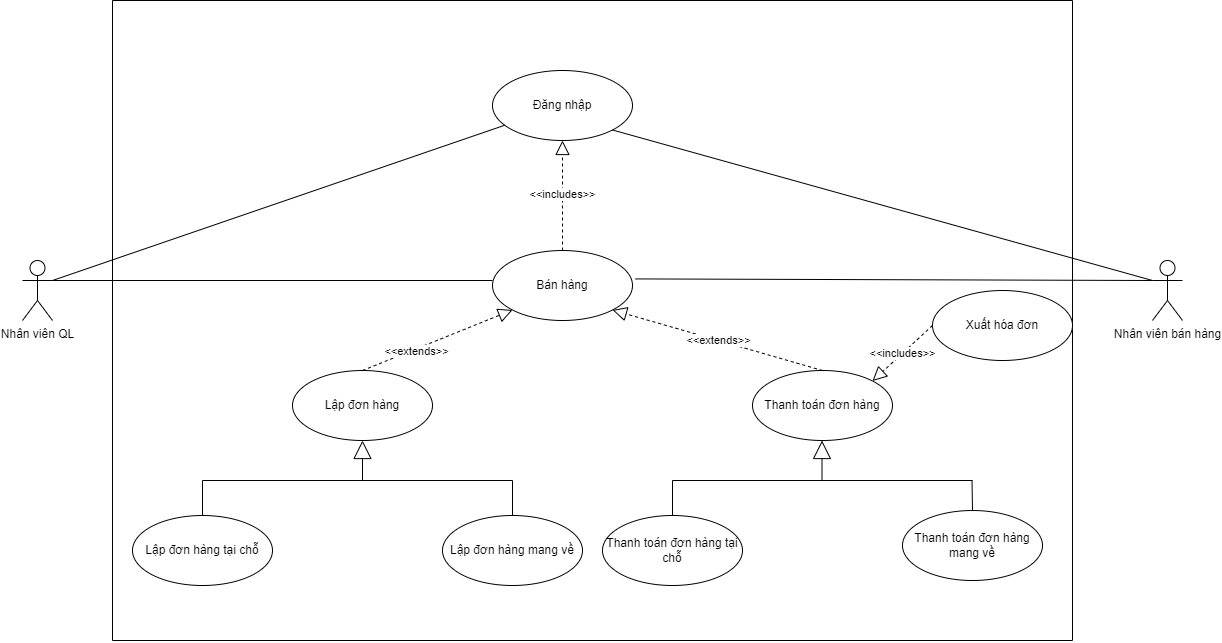

The diagram above was exported from draw.io. Its source (the exported page's mxGraphModel, read from the mxfile embedded in the PNG):
<mxGraphModel dx="1483" dy="916" grid="1" gridSize="10" guides="1" tooltips="1" connect="1" arrows="1" fold="1" page="1" pageScale="1" pageWidth="850" pageHeight="1100" math="0" shadow="0">
  <root>
    <mxCell id="0" />
    <mxCell id="1" parent="0" />
    <mxCell id="yXhnzUfgJFmSbV6oBE9K-1" value="Bán hàng" style="ellipse;whiteSpace=wrap;html=1;" parent="1" vertex="1">
      <mxGeometry x="780" y="250" width="140" height="70" as="geometry" />
    </mxCell>
    <mxCell id="yXhnzUfgJFmSbV6oBE9K-2" value="Đăng nhập" style="ellipse;whiteSpace=wrap;html=1;" parent="1" vertex="1">
      <mxGeometry x="780" y="70" width="140" height="70" as="geometry" />
    </mxCell>
    <mxCell id="yXhnzUfgJFmSbV6oBE9K-3" value="" style="endArrow=none;html=1;rounded=0;exitX=1;exitY=0.3333333333333333;exitDx=0;exitDy=0;exitPerimeter=0;" parent="1" source="yXhnzUfgJFmSbV6oBE9K-7" edge="1">
      <mxGeometry width="50" height="50" relative="1" as="geometry">
        <mxPoint x="440" y="270" as="sourcePoint" />
        <mxPoint x="780" y="280" as="targetPoint" />
      </mxGeometry>
    </mxCell>
    <mxCell id="yXhnzUfgJFmSbV6oBE9K-4" value="" style="endArrow=none;html=1;rounded=0;exitX=1;exitY=0.3333333333333333;exitDx=0;exitDy=0;exitPerimeter=0;" parent="1" source="yXhnzUfgJFmSbV6oBE9K-7" target="yXhnzUfgJFmSbV6oBE9K-2" edge="1">
      <mxGeometry width="50" height="50" relative="1" as="geometry">
        <mxPoint x="422.6923076923076" y="250" as="sourcePoint" />
        <mxPoint x="450" y="150" as="targetPoint" />
      </mxGeometry>
    </mxCell>
    <mxCell id="yXhnzUfgJFmSbV6oBE9K-6" value="Lập đơn hàng" style="ellipse;whiteSpace=wrap;html=1;" parent="1" vertex="1">
      <mxGeometry x="580" y="370" width="140" height="70" as="geometry" />
    </mxCell>
    <mxCell id="yXhnzUfgJFmSbV6oBE9K-7" value="Nhân viên QL" style="shape=umlActor;verticalLabelPosition=bottom;verticalAlign=top;html=1;" parent="1" vertex="1">
      <mxGeometry x="310" y="260" width="30" height="60" as="geometry" />
    </mxCell>
    <mxCell id="yXhnzUfgJFmSbV6oBE9K-8" value="" style="endArrow=block;dashed=1;endFill=0;endSize=12;html=1;rounded=0;exitX=0.5;exitY=0;exitDx=0;exitDy=0;entryX=0;entryY=1;entryDx=0;entryDy=0;" parent="1" source="yXhnzUfgJFmSbV6oBE9K-6" target="yXhnzUfgJFmSbV6oBE9K-1" edge="1">
      <mxGeometry width="160" relative="1" as="geometry">
        <mxPoint x="950" y="200" as="sourcePoint" />
        <mxPoint x="910" y="270" as="targetPoint" />
      </mxGeometry>
    </mxCell>
    <mxCell id="yXhnzUfgJFmSbV6oBE9K-9" value="&amp;lt;&amp;lt;extends&amp;gt;&amp;gt;" style="edgeLabel;html=1;align=center;verticalAlign=middle;resizable=0;points=[];" parent="yXhnzUfgJFmSbV6oBE9K-8" vertex="1" connectable="0">
      <mxGeometry x="-0.2849" y="-2" relative="1" as="geometry">
        <mxPoint as="offset" />
      </mxGeometry>
    </mxCell>
    <mxCell id="yXhnzUfgJFmSbV6oBE9K-10" value="&amp;lt;&amp;lt;includes&amp;gt;&amp;gt;" style="endArrow=block;dashed=1;endFill=0;endSize=12;html=1;rounded=0;entryX=0.5;entryY=1;entryDx=0;entryDy=0;exitX=0.5;exitY=0;exitDx=0;exitDy=0;" parent="1" source="yXhnzUfgJFmSbV6oBE9K-1" target="yXhnzUfgJFmSbV6oBE9K-2" edge="1">
      <mxGeometry width="160" relative="1" as="geometry">
        <mxPoint x="710" y="240" as="sourcePoint" />
        <mxPoint x="870" y="240" as="targetPoint" />
      </mxGeometry>
    </mxCell>
    <mxCell id="yXhnzUfgJFmSbV6oBE9K-15" value="Thanh toán đơn hàng" style="ellipse;whiteSpace=wrap;html=1;" parent="1" vertex="1">
      <mxGeometry x="1040" y="370" width="140" height="70" as="geometry" />
    </mxCell>
    <mxCell id="yXhnzUfgJFmSbV6oBE9K-16" value="&amp;lt;&amp;lt;extends&amp;gt;&amp;gt;" style="endArrow=block;dashed=1;endFill=0;endSize=12;html=1;rounded=0;exitX=0.5;exitY=0;exitDx=0;exitDy=0;entryX=1;entryY=1;entryDx=0;entryDy=0;" parent="1" source="yXhnzUfgJFmSbV6oBE9K-15" target="yXhnzUfgJFmSbV6oBE9K-1" edge="1">
      <mxGeometry width="160" relative="1" as="geometry">
        <mxPoint x="968.74" y="318.77" as="sourcePoint" />
        <mxPoint x="860.8399999999999" y="292.41999999999996" as="targetPoint" />
      </mxGeometry>
    </mxCell>
    <mxCell id="yXhnzUfgJFmSbV6oBE9K-17" value="Nhân viên bán hàng" style="shape=umlActor;verticalLabelPosition=bottom;verticalAlign=top;html=1;" parent="1" vertex="1">
      <mxGeometry x="1440" y="260" width="30" height="60" as="geometry" />
    </mxCell>
    <mxCell id="yXhnzUfgJFmSbV6oBE9K-18" value="" style="endArrow=none;html=1;rounded=0;entryX=0;entryY=0.3333333333333333;entryDx=0;entryDy=0;entryPerimeter=0;exitX=1.02;exitY=0.406;exitDx=0;exitDy=0;exitPerimeter=0;" parent="1" source="yXhnzUfgJFmSbV6oBE9K-1" target="yXhnzUfgJFmSbV6oBE9K-17" edge="1">
      <mxGeometry width="50" height="50" relative="1" as="geometry">
        <mxPoint x="820" y="360" as="sourcePoint" />
        <mxPoint x="870" y="310" as="targetPoint" />
      </mxGeometry>
    </mxCell>
    <mxCell id="yXhnzUfgJFmSbV6oBE9K-21" value="" style="endArrow=none;html=1;rounded=0;exitX=1;exitY=1;exitDx=0;exitDy=0;entryX=0;entryY=0.3333333333333333;entryDx=0;entryDy=0;entryPerimeter=0;" parent="1" source="yXhnzUfgJFmSbV6oBE9K-2" edge="1" target="yXhnzUfgJFmSbV6oBE9K-17">
      <mxGeometry width="50" height="50" relative="1" as="geometry">
        <mxPoint x="820" y="260" as="sourcePoint" />
        <mxPoint x="1210" y="280" as="targetPoint" />
      </mxGeometry>
    </mxCell>
    <mxCell id="f3-w44_0SiD2t12y_BWe-1" value="Lập đơn hàng tại chỗ" style="ellipse;whiteSpace=wrap;html=1;" vertex="1" parent="1">
      <mxGeometry x="420" y="515" width="140" height="70" as="geometry" />
    </mxCell>
    <mxCell id="f3-w44_0SiD2t12y_BWe-2" value="Lập đơn hàng mang về" style="ellipse;whiteSpace=wrap;html=1;" vertex="1" parent="1">
      <mxGeometry x="730" y="515" width="140" height="70" as="geometry" />
    </mxCell>
    <mxCell id="f3-w44_0SiD2t12y_BWe-3" value="Thanh toán đơn hàng tại chỗ" style="ellipse;whiteSpace=wrap;html=1;" vertex="1" parent="1">
      <mxGeometry x="890" y="515" width="140" height="70" as="geometry" />
    </mxCell>
    <mxCell id="f3-w44_0SiD2t12y_BWe-5" value="Thanh toán đơn hàng mang về" style="ellipse;whiteSpace=wrap;html=1;" vertex="1" parent="1">
      <mxGeometry x="1190" y="510" width="140" height="70" as="geometry" />
    </mxCell>
    <mxCell id="f3-w44_0SiD2t12y_BWe-6" value="" style="endArrow=block;endSize=16;endFill=0;html=1;rounded=0;entryX=0.5;entryY=1;entryDx=0;entryDy=0;" edge="1" parent="1" target="yXhnzUfgJFmSbV6oBE9K-6">
      <mxGeometry width="160" relative="1" as="geometry">
        <mxPoint x="650" y="480" as="sourcePoint" />
        <mxPoint x="930" y="440" as="targetPoint" />
      </mxGeometry>
    </mxCell>
    <mxCell id="f3-w44_0SiD2t12y_BWe-7" value="" style="endArrow=block;endSize=16;endFill=0;html=1;rounded=0;entryX=0.5;entryY=1;entryDx=0;entryDy=0;" edge="1" parent="1">
      <mxGeometry width="160" relative="1" as="geometry">
        <mxPoint x="1109.5" y="480" as="sourcePoint" />
        <mxPoint x="1109.5" y="440" as="targetPoint" />
      </mxGeometry>
    </mxCell>
    <mxCell id="f3-w44_0SiD2t12y_BWe-8" value="" style="endArrow=none;html=1;rounded=0;" edge="1" parent="1">
      <mxGeometry width="50" height="50" relative="1" as="geometry">
        <mxPoint x="490" y="480" as="sourcePoint" />
        <mxPoint x="800" y="480" as="targetPoint" />
      </mxGeometry>
    </mxCell>
    <mxCell id="f3-w44_0SiD2t12y_BWe-9" value="" style="endArrow=none;html=1;rounded=0;entryX=0.5;entryY=0;entryDx=0;entryDy=0;" edge="1" parent="1" target="f3-w44_0SiD2t12y_BWe-2">
      <mxGeometry width="50" height="50" relative="1" as="geometry">
        <mxPoint x="800" y="480" as="sourcePoint" />
        <mxPoint x="880" y="420" as="targetPoint" />
      </mxGeometry>
    </mxCell>
    <mxCell id="f3-w44_0SiD2t12y_BWe-10" value="" style="endArrow=none;html=1;rounded=0;entryX=0.5;entryY=0;entryDx=0;entryDy=0;" edge="1" parent="1" target="f3-w44_0SiD2t12y_BWe-1">
      <mxGeometry width="50" height="50" relative="1" as="geometry">
        <mxPoint x="490" y="480" as="sourcePoint" />
        <mxPoint x="810" y="525" as="targetPoint" />
      </mxGeometry>
    </mxCell>
    <mxCell id="f3-w44_0SiD2t12y_BWe-11" value="" style="endArrow=none;html=1;rounded=0;" edge="1" parent="1">
      <mxGeometry width="50" height="50" relative="1" as="geometry">
        <mxPoint x="960" y="480" as="sourcePoint" />
        <mxPoint x="1260" y="480" as="targetPoint" />
      </mxGeometry>
    </mxCell>
    <mxCell id="f3-w44_0SiD2t12y_BWe-12" value="" style="endArrow=none;html=1;rounded=0;entryX=0.5;entryY=0;entryDx=0;entryDy=0;" edge="1" parent="1" target="f3-w44_0SiD2t12y_BWe-3">
      <mxGeometry width="50" height="50" relative="1" as="geometry">
        <mxPoint x="960" y="480" as="sourcePoint" />
        <mxPoint x="810" y="525" as="targetPoint" />
      </mxGeometry>
    </mxCell>
    <mxCell id="f3-w44_0SiD2t12y_BWe-13" value="" style="endArrow=none;html=1;rounded=0;" edge="1" parent="1">
      <mxGeometry width="50" height="50" relative="1" as="geometry">
        <mxPoint x="1259.5" y="480" as="sourcePoint" />
        <mxPoint x="1260" y="510" as="targetPoint" />
      </mxGeometry>
    </mxCell>
    <mxCell id="f3-w44_0SiD2t12y_BWe-14" value="" style="endArrow=none;html=1;rounded=0;" edge="1" parent="1">
      <mxGeometry width="50" height="50" relative="1" as="geometry">
        <mxPoint x="400" y="640" as="sourcePoint" />
        <mxPoint x="400" as="targetPoint" />
      </mxGeometry>
    </mxCell>
    <mxCell id="f3-w44_0SiD2t12y_BWe-15" value="" style="endArrow=none;html=1;rounded=0;" edge="1" parent="1">
      <mxGeometry width="50" height="50" relative="1" as="geometry">
        <mxPoint x="1360" y="640" as="sourcePoint" />
        <mxPoint x="1360" as="targetPoint" />
      </mxGeometry>
    </mxCell>
    <mxCell id="f3-w44_0SiD2t12y_BWe-16" value="" style="endArrow=none;html=1;rounded=0;" edge="1" parent="1">
      <mxGeometry width="50" height="50" relative="1" as="geometry">
        <mxPoint x="400" as="sourcePoint" />
        <mxPoint x="1360" as="targetPoint" />
      </mxGeometry>
    </mxCell>
    <mxCell id="f3-w44_0SiD2t12y_BWe-17" value="" style="endArrow=none;html=1;rounded=0;" edge="1" parent="1">
      <mxGeometry width="50" height="50" relative="1" as="geometry">
        <mxPoint x="400" y="640" as="sourcePoint" />
        <mxPoint x="1360" y="640" as="targetPoint" />
      </mxGeometry>
    </mxCell>
    <mxCell id="f3-w44_0SiD2t12y_BWe-18" value="Xuất hóa đơn" style="ellipse;whiteSpace=wrap;html=1;" vertex="1" parent="1">
      <mxGeometry x="1220" y="290" width="140" height="70" as="geometry" />
    </mxCell>
    <mxCell id="f3-w44_0SiD2t12y_BWe-19" value="&amp;lt;&amp;lt;includes&amp;gt;&amp;gt;" style="endArrow=block;dashed=1;endFill=0;endSize=12;html=1;rounded=0;entryX=1;entryY=0;entryDx=0;entryDy=0;exitX=0;exitY=0.5;exitDx=0;exitDy=0;" edge="1" parent="1" source="f3-w44_0SiD2t12y_BWe-18" target="yXhnzUfgJFmSbV6oBE9K-15">
      <mxGeometry width="160" relative="1" as="geometry">
        <mxPoint x="1010" y="280" as="sourcePoint" />
        <mxPoint x="1170" y="280" as="targetPoint" />
      </mxGeometry>
    </mxCell>
  </root>
</mxGraphModel>